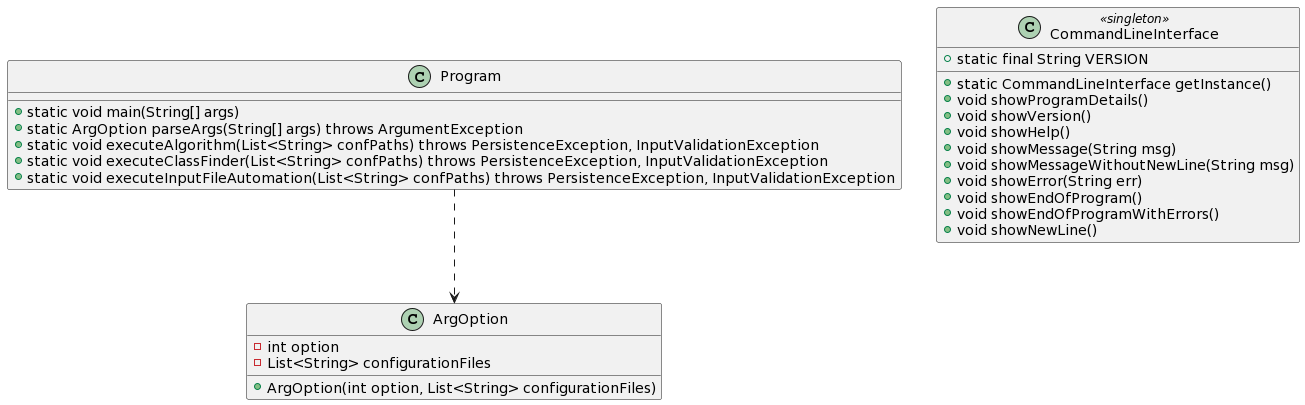

The diagram above was rendered by PlantUML. Its source (embedded in the PNG):
@startuml
class Program {
+static void main(String[] args)
+static ArgOption parseArgs(String[] args) throws ArgumentException
+static void executeAlgorithm(List<String> confPaths) throws PersistenceException, InputValidationException
+static void executeClassFinder(List<String> confPaths) throws PersistenceException, InputValidationException
+static void executeInputFileAutomation(List<String> confPaths) throws PersistenceException, InputValidationException
}

class CommandLineInterface <<singleton>> {
+static final String VERSION
+static CommandLineInterface getInstance()
+void showProgramDetails()
+void showVersion()
+void showHelp()
+void showMessage(String msg)
+void showMessageWithoutNewLine(String msg)
+void showError(String err)
+void showEndOfProgram()
+void showEndOfProgramWithErrors()
+void showNewLine()
}

class ArgOption {
-int option
-List<String> configurationFiles
+ArgOption(int option, List<String> configurationFiles)
}

Program ..> ArgOption
@enduml